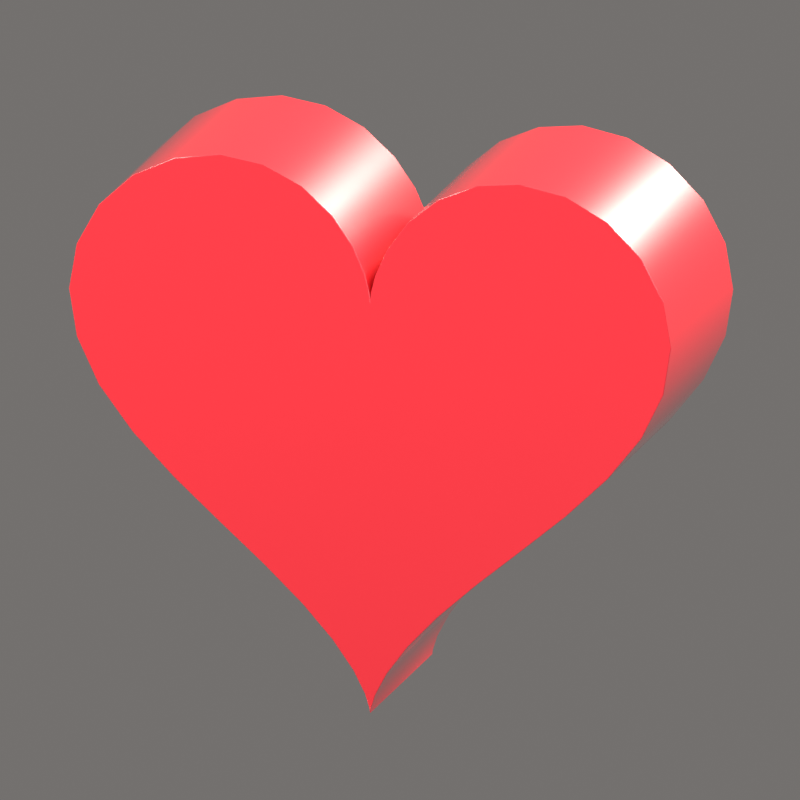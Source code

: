 # Source: HealthHeart.blend  (saved by Blender 5.2.44; exported with 4.5.12 LTS)
import bpy
from mathutils import Matrix  # noqa: F401  (used for matrix-valued properties, if any)

bpy.ops.wm.read_factory_settings(use_empty=True)
scene = bpy.context.scene
scene.name = 'Scene'

# ---- collections
col_collection = bpy.data.collections.new('Collection'); scene.collection.children.link(col_collection)
col_iconrig = bpy.data.collections.new('IconRig'); scene.collection.children.link(col_iconrig)
col_iconsubject = bpy.data.collections.new('IconSubject'); scene.collection.children.link(col_iconsubject)

# ---- materials (node trees are filled in below, after node groups)
mat_red = bpy.data.materials.new('Red')
mat_red.diffuse_color = (0.8388, 0.02843, 0.04374, 1.0)

# ---- material node trees
mat_red.use_nodes = True; mat_red.node_tree.nodes.clear()
_N = mat_red.node_tree.nodes; _L = mat_red.node_tree.links
n0 = _N.new('ShaderNodeBsdfPrincipled'); n0.name = 'Principled BSDF'; n0.location = (-200, 100)
n0.inputs[0].default_value = (0.8388, 0.02843, 0.04374, 1.0)
n0.inputs[2].default_value = 0.3
n0.inputs[10].default_value = 0.005
n0.inputs[13].default_value = 0.6
n0.inputs[19].default_value = 1.0
n0.inputs[20].default_value = 0.08
n1 = _N.new('ShaderNodeOutputMaterial'); n1.name = 'Material Output'; n1.location = (200, 100)
_L.new(n0.outputs[0], n1.inputs[0])
n1.is_active_output = True

# ---- world
world_iconworld = bpy.data.worlds.new('IconWorld'); scene.world = world_iconworld
world_iconworld.use_nodes = True; world_iconworld.node_tree.nodes.clear()
_N = world_iconworld.node_tree.nodes; _L = world_iconworld.node_tree.links
n0 = _N.new('ShaderNodeBackground'); n0.name = 'Background'; n0.location = (-200, 100)
n0.inputs[0].default_value = (0.55, 0.52, 0.5, 1.0)
n0.inputs[1].default_value = 0.4
n1 = _N.new('ShaderNodeOutputWorld'); n1.name = 'World Output'; n1.location = (200, 100)
_L.new(n0.outputs[0], n1.inputs[0])
n1.is_active_output = True

# ---- cameras
cam_iconcam = bpy.data.cameras.new('IconCam')
cam_iconcam.type = 'ORTHO'
cam_iconcam.clip_end = 200.0
cam_iconcam.ortho_scale = 2.379
cam_iconcam.shift_y = -0.05002

# ---- lights
light_keylight = bpy.data.lights.new('KeyLight', 'AREA')
light_keylight.color = (1.0, 0.96, 0.9)
light_keylight.energy = 2200.0
light_keylight.size = 5.0
light_filllight = bpy.data.lights.new('FillLight', 'AREA')
light_filllight.color = (0.82, 0.9, 1.0)
light_filllight.energy = 700.0
light_filllight.size = 7.0
light_rimlight = bpy.data.lights.new('RimLight', 'AREA')
light_rimlight.color = (1.0, 0.95, 0.85)
light_rimlight.energy = 2600.0
light_rimlight.size = 3.0
light_toplight = bpy.data.lights.new('TopLight', 'AREA')
light_toplight.energy = 150.0
light_toplight.size = 6.0

# ---- meshes
me_extrude = bpy.data.meshes.new('Extrude')
me_extrude.from_pydata([(0.0, -0.3, 0.2941), (0.002093, -0.3, 0.3144), (0.01632, -0.3, 0.3713), (0.05275, -0.3, 0.4535), (0.1176, -0.3, 0.5446), (0.2123, -0.3, 0.6265), (0.3328, -0.3, 0.6827), (0.47, -0.3, 0.7013), (0.6113, -0.3, 0.6765), (0.7422, -0.3, 0.6093), (0.8482, -0.3, 0.5064), (0.9172, -0.3, 0.378), (0.9412, -0.3, 0.2353), (0.9172, -0.3, 0.08832), (0.8482, -0.3, -0.05581), (0.7422, -0.3, -0.1934), (0.6113, -0.3, -0.3235), (0.47, -0.3, -0.4471), (0.3328, -0.3, -0.5651), (0.2123, -0.3, -0.6769), (0.1176, -0.3, -0.7799), (0.05275, -0.3, -0.8694), (0.01632, -0.3, -0.9396), (0.002093, -0.3, -0.9845), (0.0, -0.3, -1.0), (-0.002093, -0.3, -0.9845), (-0.01632, -0.3, -0.9396), (-0.05275, -0.3, -0.8694), (-0.1176, -0.3, -0.7799), (-0.2123, -0.3, -0.6769), (-0.3328, -0.3, -0.5651), (-0.47, -0.3, -0.4471), (-0.6113, -0.3, -0.3235), (-0.7422, -0.3, -0.1934), (-0.8482, -0.3, -0.05581), (-0.9172, -0.3, 0.08832), (-0.9412, -0.3, 0.2353), (-0.9172, -0.3, 0.378), (-0.8482, -0.3, 0.5064), (-0.7422, -0.3, 0.6093), (-0.6113, -0.3, 0.6765), (-0.47, -0.3, 0.7013), (-0.3328, -0.3, 0.6827), (-0.2123, -0.3, 0.6265), (-0.1176, -0.3, 0.5446), (-0.05275, -0.3, 0.4535), (-0.01632, -0.3, 0.3713), (-0.002093, -0.3, 0.3144), (0.0, 0.3, 0.2941), (0.002093, 0.3, 0.3144), (0.01632, 0.3, 0.3713), (0.05275, 0.3, 0.4535), (0.1176, 0.3, 0.5446), (0.2123, 0.3, 0.6265), (0.3328, 0.3, 0.6827), (0.47, 0.3, 0.7013), (0.6113, 0.3, 0.6765), (0.7422, 0.3, 0.6093), (0.8482, 0.3, 0.5064), (0.9172, 0.3, 0.378), (0.9412, 0.3, 0.2353), (0.9172, 0.3, 0.08832), (0.8482, 0.3, -0.05581), (0.7422, 0.3, -0.1934), (0.6113, 0.3, -0.3235), (0.47, 0.3, -0.4471), (0.3328, 0.3, -0.5651), (0.2123, 0.3, -0.6769), (0.1176, 0.3, -0.7799), (0.05275, 0.3, -0.8694), (0.01632, 0.3, -0.9396), (0.002093, 0.3, -0.9845), (0.0, 0.3, -1.0), (-0.002093, 0.3, -0.9845), (-0.01632, 0.3, -0.9396), (-0.05275, 0.3, -0.8694), (-0.1176, 0.3, -0.7799), (-0.2123, 0.3, -0.6769), (-0.3328, 0.3, -0.5651), (-0.47, 0.3, -0.4471), (-0.6113, 0.3, -0.3235), (-0.7422, 0.3, -0.1934), (-0.8482, 0.3, -0.05581), (-0.9172, 0.3, 0.08832), (-0.9412, 0.3, 0.2353), (-0.9172, 0.3, 0.378), (-0.8482, 0.3, 0.5064), (-0.7422, 0.3, 0.6093), (-0.6113, 0.3, 0.6765), (-0.47, 0.3, 0.7013), (-0.3328, 0.3, 0.6827), (-0.2123, 0.3, 0.6265), (-0.1176, 0.3, 0.5446), (-0.05275, 0.3, 0.4535), (-0.01632, 0.3, 0.3713), (-0.002093, 0.3, 0.3144)], [], [(26, 22, 21), (70, 74, 75), (0, 1, 49, 48), (1, 2, 50, 49), (2, 3, 51, 50), (3, 4, 52, 51), (4, 5, 53, 52), (5, 6, 54, 53), (6, 7, 55, 54), (7, 8, 56, 55), (8, 9, 57, 56), (9, 10, 58, 57), (10, 11, 59, 58), (11, 12, 60, 59), (12, 13, 61, 60), (13, 14, 62, 61), (14, 15, 63, 62), (15, 16, 64, 63), (16, 17, 65, 64), (17, 18, 66, 65), (18, 19, 67, 66), (19, 20, 68, 67), (20, 21, 69, 68), (21, 22, 70, 69), (22, 23, 71, 70), (23, 24, 72, 71), (24, 25, 73, 72), (25, 26, 74, 73), (26, 27, 75, 74), (27, 28, 76, 75), (28, 29, 77, 76), (29, 30, 78, 77), (30, 31, 79, 78), (31, 32, 80, 79), (32, 33, 81, 80), (33, 34, 82, 81), (34, 35, 83, 82), (35, 36, 84, 83), (36, 37, 85, 84), (37, 38, 86, 85), (38, 39, 87, 86), (39, 40, 88, 87), (40, 41, 89, 88), (41, 42, 90, 89), (42, 43, 91, 90), (43, 44, 92, 91), (44, 45, 93, 92), (45, 46, 94, 93), (46, 47, 95, 94), (47, 0, 48, 95), (0, 47, 46), (46, 45, 0), (45, 44, 0), (44, 43, 40), (43, 42, 41), (40, 43, 41), (40, 39, 44), (39, 38, 35), (0, 39, 35), (38, 37, 36), (36, 35, 38), (35, 34, 0), (34, 33, 0), (33, 32, 0), (32, 31, 0), (31, 30, 0), (39, 0, 44), (2, 1, 0), (30, 29, 18), (0, 30, 18), (3, 2, 0), (29, 28, 20), (4, 3, 0), (6, 5, 7), (5, 4, 8), (8, 7, 5), (10, 9, 13), (9, 8, 4), (0, 9, 4), (12, 11, 10), (14, 13, 0), (13, 12, 10), (16, 15, 0), (15, 14, 0), (18, 17, 0), (17, 16, 0), (0, 13, 9), (29, 20, 19), (28, 27, 21), (28, 21, 20), (27, 26, 21), (19, 18, 29), (25, 24, 23), (26, 25, 23), (26, 23, 22), (94, 95, 48), (48, 49, 50), (50, 51, 48), (51, 52, 48), (52, 53, 56), (53, 54, 55), (56, 53, 55), (56, 57, 52), (57, 58, 61), (48, 57, 61), (58, 59, 60), (60, 61, 58), (61, 62, 48), (62, 63, 48), (63, 64, 48), (64, 65, 48), (65, 66, 48), (57, 48, 52), (93, 94, 48), (66, 67, 78), (48, 66, 78), (92, 93, 48), (67, 68, 76), (91, 92, 88), (92, 48, 87), (91, 88, 89), (89, 90, 91), (87, 88, 92), (85, 86, 84), (86, 87, 83), (83, 84, 86), (81, 82, 48), (82, 83, 48), (79, 80, 48), (80, 81, 48), (78, 79, 48), (48, 83, 87), (67, 76, 77), (68, 69, 75), (68, 75, 76), (69, 70, 75), (77, 78, 67), (71, 72, 73), (70, 71, 73), (70, 73, 74)])
me_extrude.polygons.foreach_set('use_smooth', [True] * 140)
me_extrude.materials.append(mat_red)
me_extrude.update()

# ---- objects
ob_iconcam = bpy.data.objects.new('IconCam', cam_iconcam)
ob_keylight = bpy.data.objects.new('KeyLight', light_keylight)
ob_filllight = bpy.data.objects.new('FillLight', light_filllight)
ob_rimlight = bpy.data.objects.new('RimLight', light_rimlight)
ob_toplight = bpy.data.objects.new('TopLight', light_toplight)
ob_heart = bpy.data.objects.new('Heart', None)
ob_extrude = bpy.data.objects.new('Extrude', me_extrude)

# ---- transforms, parenting, visibility, modifiers, constraints
ob_iconcam.location = (13.39, -25.19, 9.271)
ob_iconcam.rotation_euler = (1.257, -3.907e-08, 0.4887)
ob_keylight.location = (-4.5, -6.5, 7.0)
ob_keylight.rotation_euler = (0.8461, 1.639e-09, -0.6055)
ob_filllight.location = (7.0, -4.0, 1.5)
ob_filllight.rotation_euler = (1.387, 1.353e-07, 1.052)
ob_rimlight.location = (3.0, 7.0, 5.0)
ob_rimlight.rotation_euler = (0.9898, 1.23e-07, 2.737)
ob_toplight.location = (0.0, 0.0, 9.0)
ob_heart.location = (0.0, 0.0, 0.0)
ob_heart.rotation_euler = (0.0, 0.0, 0.1745)
ob_extrude.parent = ob_heart
ob_extrude.location = (0.0, 0.0, 0.0)
_m = ob_extrude.modifiers.new('Bevel', 'BEVEL')
_m.width = 0.2
_m.width_pct = 0.2
_m.segments = 4
_m.harden_normals = True

# ---- collection membership
col_iconrig.objects.link(ob_iconcam)
col_iconrig.objects.link(ob_keylight)
col_iconrig.objects.link(ob_filllight)
col_iconrig.objects.link(ob_rimlight)
col_iconrig.objects.link(ob_toplight)
col_iconsubject.objects.link(ob_heart)
col_iconsubject.objects.link(ob_extrude)

# ---- scene / render settings (as saved in the file)
scene.camera = ob_iconcam
scene.frame_start = 1; scene.frame_end = 250; scene.frame_set(1)
scene.render.engine = 'BLENDER_EEVEE_NEXT'
scene.render.resolution_x = 512
scene.render.resolution_y = 512
scene.render.film_transparent = True
scene.render.bake_bias = 0.0
scene.render.bake_samples = 0
scene.render.compositor_device = 'GPU'
scene.eevee.taa_render_samples = 48
scene.eevee.use_volume_custom_range = False
scene.eevee.fast_gi_thickness_near = 0.1
scene.eevee.fast_gi_thickness_far = 0.0
scene.eevee.ray_tracing_options.screen_trace_thickness = 0.1
scene.view_settings.view_transform = 'Standard'
scene.view_settings.exposure = -0.35
bpy.context.view_layer.update()
